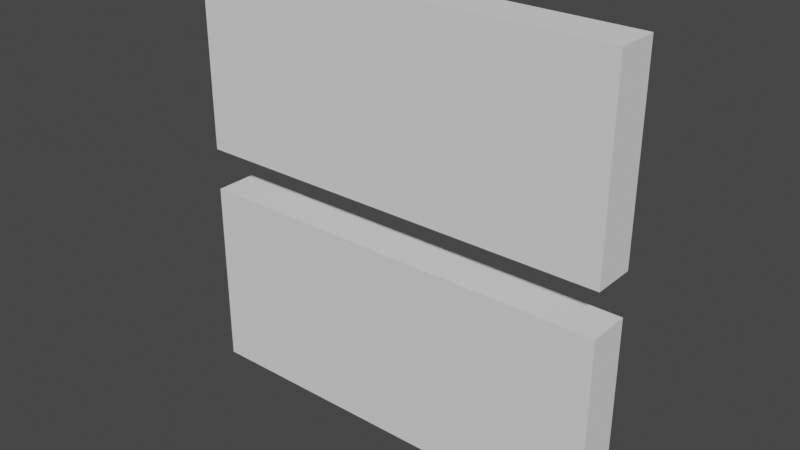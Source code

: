# Source: gate1.blend  (saved by Blender 2.80.75; exported with 4.5.12 LTS)
import bpy
from mathutils import Matrix  # noqa: F401  (used for matrix-valued properties, if any)

bpy.ops.wm.read_factory_settings(use_empty=True)
scene = bpy.context.scene
scene.name = 'Scene'

# ---- collections
col_collection = bpy.data.collections.new('Collection'); scene.collection.children.link(col_collection)

# ---- world
world_world = bpy.data.worlds.new('World'); scene.world = world_world
world_world.use_nodes = True; world_world.node_tree.nodes.clear()
_N = world_world.node_tree.nodes; _L = world_world.node_tree.links
n0 = _N.new('ShaderNodeOutputWorld'); n0.name = 'World Output'; n0.location = (300, 300)
n1 = _N.new('ShaderNodeBackground'); n1.name = 'Background'; n1.location = (10, 300)
n1.inputs[0].default_value = (0.05088, 0.05088, 0.05088, 1.0)
_L.new(n1.outputs[0], n0.inputs[0])
n0.is_active_output = True
world_world.color = (0.05088, 0.05088, 0.05088)
world_world.use_sun_shadow = False
world_world.sun_shadow_jitter_overblur = 0.0

# ---- meshes
me_cube_003 = bpy.data.meshes.new('Cube.003')
me_cube_003.from_pydata([(-10.0, -10.0, 1.0), (-10.0, 10.0, 1.0), (-10.0, -10.0, -1.0), (-10.0, 10.0, -1.0), (10.0, -10.0, 1.0), (10.0, 10.0, 1.0), (10.0, -10.0, -1.0), (10.0, 10.0, -1.0), (10.0, 1.0, -1.0), (10.0, 1.0, 1.0), (10.0, -1.0, -1.0), (10.0, -1.0, 1.0), (-10.0, -1.0, -1.0), (-10.0, -1.0, 1.0), (-10.0, 1.0, -1.0), (-10.0, 1.0, 1.0)], [], [(0, 13, 12, 2), (2, 12, 10, 6), (6, 10, 11, 4), (4, 11, 13, 0), (2, 6, 4, 0), (7, 3, 1, 5), (8, 14, 3, 7), (15, 9, 5, 1), (14, 15, 1, 3), (9, 8, 7, 5), (12, 13, 11, 10), (8, 9, 15, 14)])
_uv = me_cube_003.uv_layers.new(name='UVMap')
_uv.uv.foreach_set('vector', [0.375, 0.0, 0.4875, 0.0, 0.4875, 0.25, 0.375, 0.25, 0.375, 0.25, 0.4875, 0.25, 0.4875, 0.5, 0.375, 0.5, 0.375, 0.5, 0.4875, 0.5, 0.4875, 0.75, 0.375, 0.75, 0.375, 0.75, 0.4875, 0.75, 0.4875, 1.0, 0.375, 1.0, 0.125, 0.5, 0.375, 0.5, 0.375, 0.75, 0.125, 0.75, 0.625, 0.5, 0.875, 0.5, 0.875, 0.75, 0.625, 0.75, 0.5125, 0.5, 0.5125, 0.25, 0.625, 0.25, 0.625, 0.5, 0.5125, 1.0, 0.5125, 0.75, 0.625, 0.75, 0.625, 1.0, 0.5125, 0.25, 0.5125, 0.0, 0.625, 0.0, 0.625, 0.25, 0.5125, 0.75, 0.5125, 0.5, 0.625, 0.5, 0.625, 0.75, 0.1667, 0.5625, 0.1667, 0.6875, 0.3333, 0.6875, 0.3333, 0.5625, 0.6667, 0.5625, 0.6667, 0.6875, 0.8333, 0.6875, 0.8333, 0.5625])
me_cube_003.use_remesh_preserve_volume = False
me_cube_003.use_remesh_preserve_attributes = False
me_cube_003.use_mirror_vertex_groups = False
me_cube_003.update()

# ---- objects
ob_cube = bpy.data.objects.new('Cube', me_cube_003)

# ---- transforms, parenting, visibility, modifiers, constraints
ob_cube.location = (0.0, 0.0, 0.0)
ob_cube.rotation_euler = (1.571, -0.0, 0.0)
ob_cube.lineart.crease_threshold = 0.0

# ---- collection membership
col_collection.objects.link(ob_cube)

# ---- scene / render settings (as saved in the file)
scene.frame_start = 1; scene.frame_end = 250; scene.frame_set(1)
scene.render.engine = 'BLENDER_EEVEE_NEXT'
scene.cycles.use_denoising = False
scene.cycles.samples = 128
scene.cycles.sampling_pattern = 'TABULATED_SOBOL'
scene.cycles.use_adaptive_sampling = False
scene.cycles.use_light_tree = False
scene.view_settings.view_transform = 'Filmic'
bpy.context.view_layer.update()

# ---- added for rendering (the .blend has no active camera and no usable light): camera, sun
cam_auto = bpy.data.cameras.new('AutoCamera')
cam_auto.lens = 50.0
cam_auto.sensor_width = 36.0
cam_auto.clip_end = 1000.0
ob_auto_camera = bpy.data.objects.new('AutoCamera', cam_auto)
scene.collection.objects.link(ob_auto_camera)
ob_auto_camera.location = (26.2346, -31.4816, 20.9877)
ob_auto_camera.rotation_euler = (1.09748, -7.21219e-08, 0.694738)
scene.camera = ob_auto_camera
light_auto_sun = bpy.data.lights.new('AutoSun', 'SUN')
light_auto_sun.energy = 3.0
light_auto_sun.angle = 0.0523599
ob_auto_sun = bpy.data.objects.new('AutoSun', light_auto_sun)
scene.collection.objects.link(ob_auto_sun)
ob_auto_sun.rotation_euler = (0.872665, 0.174533, 0.523599)
bpy.context.view_layer.update()
